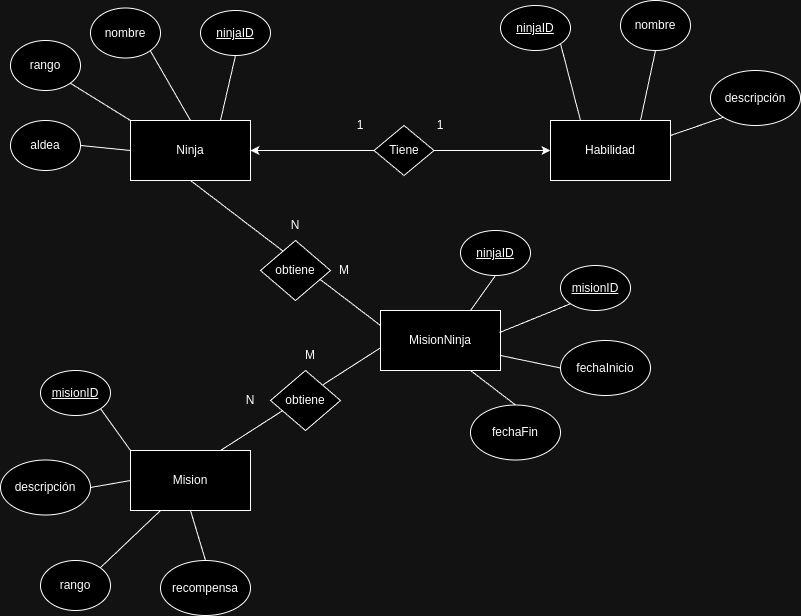

The diagram above was exported from draw.io. Its source (the exported page's mxGraphModel, read from the mxfile embedded in the PNG):
<mxGraphModel dx="1364" dy="759" grid="1" gridSize="10" guides="1" tooltips="1" connect="1" arrows="1" fold="1" page="1" pageScale="1" pageWidth="827" pageHeight="1169" math="0" shadow="0">
  <root>
    <mxCell id="0" />
    <mxCell id="1" parent="0" />
    <mxCell id="OQ20Ti9xq-LcIE5Uk8zo-1" value="Ninja" style="rounded=0;whiteSpace=wrap;html=1;" vertex="1" parent="1">
      <mxGeometry x="150" y="190" width="120" height="60" as="geometry" />
    </mxCell>
    <mxCell id="OQ20Ti9xq-LcIE5Uk8zo-2" value="Mision" style="rounded=0;whiteSpace=wrap;html=1;" vertex="1" parent="1">
      <mxGeometry x="150" y="520" width="120" height="60" as="geometry" />
    </mxCell>
    <mxCell id="OQ20Ti9xq-LcIE5Uk8zo-3" value="MisionNinja" style="rounded=0;whiteSpace=wrap;html=1;" vertex="1" parent="1">
      <mxGeometry x="400" y="380" width="120" height="60" as="geometry" />
    </mxCell>
    <mxCell id="OQ20Ti9xq-LcIE5Uk8zo-4" value="Habilidad" style="rounded=0;whiteSpace=wrap;html=1;" vertex="1" parent="1">
      <mxGeometry x="570" y="190" width="120" height="60" as="geometry" />
    </mxCell>
    <mxCell id="OQ20Ti9xq-LcIE5Uk8zo-5" value="" style="endArrow=classic;html=1;rounded=0;entryX=1;entryY=0.5;entryDx=0;entryDy=0;exitX=0;exitY=0.5;exitDx=0;exitDy=0;startArrow=classic;startFill=1;" edge="1" parent="1" source="OQ20Ti9xq-LcIE5Uk8zo-4" target="OQ20Ti9xq-LcIE5Uk8zo-1">
      <mxGeometry width="50" height="50" relative="1" as="geometry">
        <mxPoint x="350" y="290" as="sourcePoint" />
        <mxPoint x="480" y="290" as="targetPoint" />
      </mxGeometry>
    </mxCell>
    <mxCell id="OQ20Ti9xq-LcIE5Uk8zo-6" value="Tiene" style="rhombus;whiteSpace=wrap;html=1;" vertex="1" parent="1">
      <mxGeometry x="393.5" y="195" width="60" height="50" as="geometry" />
    </mxCell>
    <mxCell id="OQ20Ti9xq-LcIE5Uk8zo-7" value="1" style="text;html=1;align=center;verticalAlign=middle;whiteSpace=wrap;rounded=0;" vertex="1" parent="1">
      <mxGeometry x="350" y="180" width="60" height="30" as="geometry" />
    </mxCell>
    <mxCell id="OQ20Ti9xq-LcIE5Uk8zo-8" value="1" style="text;html=1;align=center;verticalAlign=middle;whiteSpace=wrap;rounded=0;" vertex="1" parent="1">
      <mxGeometry x="430" y="180" width="60" height="30" as="geometry" />
    </mxCell>
    <mxCell id="OQ20Ti9xq-LcIE5Uk8zo-10" value="" style="endArrow=none;html=1;rounded=0;exitX=0.5;exitY=1;exitDx=0;exitDy=0;entryX=0;entryY=0.25;entryDx=0;entryDy=0;" edge="1" parent="1" source="OQ20Ti9xq-LcIE5Uk8zo-1" target="OQ20Ti9xq-LcIE5Uk8zo-3">
      <mxGeometry width="50" height="50" relative="1" as="geometry">
        <mxPoint x="430" y="340" as="sourcePoint" />
        <mxPoint x="480" y="290" as="targetPoint" />
      </mxGeometry>
    </mxCell>
    <mxCell id="OQ20Ti9xq-LcIE5Uk8zo-11" value="" style="endArrow=none;html=1;rounded=0;exitX=0.75;exitY=0;exitDx=0;exitDy=0;entryX=0.004;entryY=0.617;entryDx=0;entryDy=0;entryPerimeter=0;" edge="1" parent="1" source="OQ20Ti9xq-LcIE5Uk8zo-2" target="OQ20Ti9xq-LcIE5Uk8zo-3">
      <mxGeometry width="50" height="50" relative="1" as="geometry">
        <mxPoint x="430" y="340" as="sourcePoint" />
        <mxPoint x="480" y="290" as="targetPoint" />
      </mxGeometry>
    </mxCell>
    <mxCell id="OQ20Ti9xq-LcIE5Uk8zo-12" value="obtiene" style="rhombus;whiteSpace=wrap;html=1;" vertex="1" parent="1">
      <mxGeometry x="280" y="310" width="70" height="60" as="geometry" />
    </mxCell>
    <mxCell id="OQ20Ti9xq-LcIE5Uk8zo-14" value="obtiene" style="rhombus;whiteSpace=wrap;html=1;" vertex="1" parent="1">
      <mxGeometry x="290" y="440" width="70" height="60" as="geometry" />
    </mxCell>
    <mxCell id="OQ20Ti9xq-LcIE5Uk8zo-17" value="N" style="text;html=1;align=center;verticalAlign=middle;whiteSpace=wrap;rounded=0;" vertex="1" parent="1">
      <mxGeometry x="285" y="280" width="60" height="30" as="geometry" />
    </mxCell>
    <mxCell id="OQ20Ti9xq-LcIE5Uk8zo-18" value="M" style="text;html=1;align=center;verticalAlign=middle;whiteSpace=wrap;rounded=0;" vertex="1" parent="1">
      <mxGeometry x="333.5" y="325" width="60" height="30" as="geometry" />
    </mxCell>
    <mxCell id="OQ20Ti9xq-LcIE5Uk8zo-19" value="N" style="text;html=1;align=center;verticalAlign=middle;whiteSpace=wrap;rounded=0;" vertex="1" parent="1">
      <mxGeometry x="240" y="455" width="60" height="30" as="geometry" />
    </mxCell>
    <mxCell id="OQ20Ti9xq-LcIE5Uk8zo-20" value="M" style="text;html=1;align=center;verticalAlign=middle;whiteSpace=wrap;rounded=0;" vertex="1" parent="1">
      <mxGeometry x="300" y="410" width="60" height="30" as="geometry" />
    </mxCell>
    <mxCell id="OQ20Ti9xq-LcIE5Uk8zo-21" value="nombre" style="ellipse;whiteSpace=wrap;html=1;" vertex="1" parent="1">
      <mxGeometry x="110" y="77.5" width="70" height="50" as="geometry" />
    </mxCell>
    <mxCell id="OQ20Ti9xq-LcIE5Uk8zo-22" value="&lt;u&gt;ninjaID&lt;/u&gt;" style="ellipse;whiteSpace=wrap;html=1;" vertex="1" parent="1">
      <mxGeometry x="220" y="80" width="70" height="45" as="geometry" />
    </mxCell>
    <mxCell id="OQ20Ti9xq-LcIE5Uk8zo-23" value="rango" style="ellipse;whiteSpace=wrap;html=1;" vertex="1" parent="1">
      <mxGeometry x="30" y="110" width="70" height="50" as="geometry" />
    </mxCell>
    <mxCell id="OQ20Ti9xq-LcIE5Uk8zo-24" value="aldea" style="ellipse;whiteSpace=wrap;html=1;" vertex="1" parent="1">
      <mxGeometry x="30" y="190" width="70" height="50" as="geometry" />
    </mxCell>
    <mxCell id="OQ20Ti9xq-LcIE5Uk8zo-25" value="" style="endArrow=none;html=1;rounded=0;entryX=1;entryY=1;entryDx=0;entryDy=0;exitX=0;exitY=0;exitDx=0;exitDy=0;" edge="1" parent="1" source="OQ20Ti9xq-LcIE5Uk8zo-1" target="OQ20Ti9xq-LcIE5Uk8zo-23">
      <mxGeometry width="50" height="50" relative="1" as="geometry">
        <mxPoint x="390" y="360" as="sourcePoint" />
        <mxPoint x="440" y="310" as="targetPoint" />
      </mxGeometry>
    </mxCell>
    <mxCell id="OQ20Ti9xq-LcIE5Uk8zo-26" value="" style="endArrow=none;html=1;rounded=0;entryX=1;entryY=1;entryDx=0;entryDy=0;exitX=0.5;exitY=0;exitDx=0;exitDy=0;" edge="1" parent="1" source="OQ20Ti9xq-LcIE5Uk8zo-1" target="OQ20Ti9xq-LcIE5Uk8zo-21">
      <mxGeometry width="50" height="50" relative="1" as="geometry">
        <mxPoint x="500" y="355" as="sourcePoint" />
        <mxPoint x="550" y="305" as="targetPoint" />
      </mxGeometry>
    </mxCell>
    <mxCell id="OQ20Ti9xq-LcIE5Uk8zo-27" value="" style="endArrow=none;html=1;rounded=0;exitX=0.5;exitY=1;exitDx=0;exitDy=0;entryX=0.75;entryY=0;entryDx=0;entryDy=0;" edge="1" parent="1" source="OQ20Ti9xq-LcIE5Uk8zo-22" target="OQ20Ti9xq-LcIE5Uk8zo-1">
      <mxGeometry width="50" height="50" relative="1" as="geometry">
        <mxPoint x="360" y="120" as="sourcePoint" />
        <mxPoint x="410" y="70" as="targetPoint" />
      </mxGeometry>
    </mxCell>
    <mxCell id="OQ20Ti9xq-LcIE5Uk8zo-28" value="" style="endArrow=none;html=1;rounded=0;exitX=1;exitY=0.5;exitDx=0;exitDy=0;entryX=0;entryY=0.5;entryDx=0;entryDy=0;" edge="1" parent="1" source="OQ20Ti9xq-LcIE5Uk8zo-24" target="OQ20Ti9xq-LcIE5Uk8zo-1">
      <mxGeometry width="50" height="50" relative="1" as="geometry">
        <mxPoint x="390" y="360" as="sourcePoint" />
        <mxPoint x="440" y="310" as="targetPoint" />
      </mxGeometry>
    </mxCell>
    <mxCell id="OQ20Ti9xq-LcIE5Uk8zo-29" value="&lt;u&gt;ninjaID&lt;/u&gt;" style="ellipse;whiteSpace=wrap;html=1;" vertex="1" parent="1">
      <mxGeometry x="520" y="75" width="70" height="45" as="geometry" />
    </mxCell>
    <mxCell id="OQ20Ti9xq-LcIE5Uk8zo-30" value="nombre" style="ellipse;whiteSpace=wrap;html=1;" vertex="1" parent="1">
      <mxGeometry x="640" y="70" width="70" height="50" as="geometry" />
    </mxCell>
    <mxCell id="OQ20Ti9xq-LcIE5Uk8zo-31" value="descripción" style="ellipse;whiteSpace=wrap;html=1;" vertex="1" parent="1">
      <mxGeometry x="730" y="140" width="90" height="55" as="geometry" />
    </mxCell>
    <mxCell id="OQ20Ti9xq-LcIE5Uk8zo-32" value="" style="endArrow=none;html=1;rounded=0;entryX=1;entryY=1;entryDx=0;entryDy=0;exitX=0;exitY=0;exitDx=0;exitDy=0;" edge="1" parent="1" source="OQ20Ti9xq-LcIE5Uk8zo-2" target="OQ20Ti9xq-LcIE5Uk8zo-37">
      <mxGeometry width="50" height="50" relative="1" as="geometry">
        <mxPoint x="390" y="360" as="sourcePoint" />
        <mxPoint x="440" y="310" as="targetPoint" />
      </mxGeometry>
    </mxCell>
    <mxCell id="OQ20Ti9xq-LcIE5Uk8zo-33" value="" style="endArrow=none;html=1;rounded=0;entryX=0;entryY=1;entryDx=0;entryDy=0;exitX=1;exitY=0.25;exitDx=0;exitDy=0;" edge="1" parent="1" source="OQ20Ti9xq-LcIE5Uk8zo-4" target="OQ20Ti9xq-LcIE5Uk8zo-31">
      <mxGeometry width="50" height="50" relative="1" as="geometry">
        <mxPoint x="390" y="360" as="sourcePoint" />
        <mxPoint x="440" y="310" as="targetPoint" />
      </mxGeometry>
    </mxCell>
    <mxCell id="OQ20Ti9xq-LcIE5Uk8zo-34" value="" style="endArrow=none;html=1;rounded=0;entryX=0.5;entryY=1;entryDx=0;entryDy=0;exitX=0.75;exitY=0;exitDx=0;exitDy=0;" edge="1" parent="1" source="OQ20Ti9xq-LcIE5Uk8zo-4" target="OQ20Ti9xq-LcIE5Uk8zo-30">
      <mxGeometry width="50" height="50" relative="1" as="geometry">
        <mxPoint x="390" y="360" as="sourcePoint" />
        <mxPoint x="440" y="310" as="targetPoint" />
      </mxGeometry>
    </mxCell>
    <mxCell id="OQ20Ti9xq-LcIE5Uk8zo-35" value="" style="endArrow=none;html=1;rounded=0;entryX=1;entryY=1;entryDx=0;entryDy=0;exitX=0.25;exitY=0;exitDx=0;exitDy=0;" edge="1" parent="1" source="OQ20Ti9xq-LcIE5Uk8zo-4" target="OQ20Ti9xq-LcIE5Uk8zo-29">
      <mxGeometry width="50" height="50" relative="1" as="geometry">
        <mxPoint x="390" y="360" as="sourcePoint" />
        <mxPoint x="440" y="310" as="targetPoint" />
      </mxGeometry>
    </mxCell>
    <mxCell id="OQ20Ti9xq-LcIE5Uk8zo-36" value="rango" style="ellipse;whiteSpace=wrap;html=1;" vertex="1" parent="1">
      <mxGeometry x="60" y="630" width="70" height="50" as="geometry" />
    </mxCell>
    <mxCell id="OQ20Ti9xq-LcIE5Uk8zo-37" value="&lt;u&gt;misionID&lt;/u&gt;" style="ellipse;whiteSpace=wrap;html=1;" vertex="1" parent="1">
      <mxGeometry x="60" y="440" width="70" height="45" as="geometry" />
    </mxCell>
    <mxCell id="OQ20Ti9xq-LcIE5Uk8zo-38" value="descripción" style="ellipse;whiteSpace=wrap;html=1;" vertex="1" parent="1">
      <mxGeometry x="20" y="529.5" width="90" height="55" as="geometry" />
    </mxCell>
    <mxCell id="OQ20Ti9xq-LcIE5Uk8zo-39" value="recompensa" style="ellipse;whiteSpace=wrap;html=1;" vertex="1" parent="1">
      <mxGeometry x="180" y="630" width="90" height="55" as="geometry" />
    </mxCell>
    <mxCell id="OQ20Ti9xq-LcIE5Uk8zo-40" value="&lt;u&gt;ninjaID&lt;/u&gt;" style="ellipse;whiteSpace=wrap;html=1;" vertex="1" parent="1">
      <mxGeometry x="480" y="300" width="70" height="45" as="geometry" />
    </mxCell>
    <mxCell id="OQ20Ti9xq-LcIE5Uk8zo-41" value="&lt;u&gt;misionID&lt;/u&gt;" style="ellipse;whiteSpace=wrap;html=1;" vertex="1" parent="1">
      <mxGeometry x="580" y="335" width="70" height="45" as="geometry" />
    </mxCell>
    <mxCell id="OQ20Ti9xq-LcIE5Uk8zo-42" value="fechaFin" style="ellipse;whiteSpace=wrap;html=1;" vertex="1" parent="1">
      <mxGeometry x="490" y="474.5" width="90" height="55" as="geometry" />
    </mxCell>
    <mxCell id="OQ20Ti9xq-LcIE5Uk8zo-43" value="fechaInicio" style="ellipse;whiteSpace=wrap;html=1;" vertex="1" parent="1">
      <mxGeometry x="580" y="410" width="90" height="55" as="geometry" />
    </mxCell>
    <mxCell id="OQ20Ti9xq-LcIE5Uk8zo-44" value="" style="endArrow=none;html=1;rounded=0;entryX=0;entryY=1;entryDx=0;entryDy=0;exitX=0.992;exitY=0.367;exitDx=0;exitDy=0;exitPerimeter=0;" edge="1" parent="1" source="OQ20Ti9xq-LcIE5Uk8zo-3" target="OQ20Ti9xq-LcIE5Uk8zo-41">
      <mxGeometry width="50" height="50" relative="1" as="geometry">
        <mxPoint x="390" y="360" as="sourcePoint" />
        <mxPoint x="440" y="310" as="targetPoint" />
      </mxGeometry>
    </mxCell>
    <mxCell id="OQ20Ti9xq-LcIE5Uk8zo-45" value="" style="endArrow=none;html=1;rounded=0;entryX=0.5;entryY=1;entryDx=0;entryDy=0;exitX=0.75;exitY=0;exitDx=0;exitDy=0;" edge="1" parent="1" source="OQ20Ti9xq-LcIE5Uk8zo-3" target="OQ20Ti9xq-LcIE5Uk8zo-40">
      <mxGeometry width="50" height="50" relative="1" as="geometry">
        <mxPoint x="390" y="360" as="sourcePoint" />
        <mxPoint x="440" y="310" as="targetPoint" />
      </mxGeometry>
    </mxCell>
    <mxCell id="OQ20Ti9xq-LcIE5Uk8zo-46" value="" style="endArrow=none;html=1;rounded=0;exitX=0.5;exitY=0;exitDx=0;exitDy=0;entryX=0.5;entryY=1;entryDx=0;entryDy=0;" edge="1" parent="1" source="OQ20Ti9xq-LcIE5Uk8zo-39" target="OQ20Ti9xq-LcIE5Uk8zo-2">
      <mxGeometry width="50" height="50" relative="1" as="geometry">
        <mxPoint x="390" y="360" as="sourcePoint" />
        <mxPoint x="440" y="310" as="targetPoint" />
      </mxGeometry>
    </mxCell>
    <mxCell id="OQ20Ti9xq-LcIE5Uk8zo-47" value="" style="endArrow=none;html=1;rounded=0;exitX=1;exitY=0;exitDx=0;exitDy=0;entryX=0.25;entryY=1;entryDx=0;entryDy=0;" edge="1" parent="1" source="OQ20Ti9xq-LcIE5Uk8zo-36" target="OQ20Ti9xq-LcIE5Uk8zo-2">
      <mxGeometry width="50" height="50" relative="1" as="geometry">
        <mxPoint x="390" y="360" as="sourcePoint" />
        <mxPoint x="440" y="310" as="targetPoint" />
      </mxGeometry>
    </mxCell>
    <mxCell id="OQ20Ti9xq-LcIE5Uk8zo-48" value="" style="endArrow=none;html=1;rounded=0;exitX=1;exitY=0.5;exitDx=0;exitDy=0;entryX=0;entryY=0.5;entryDx=0;entryDy=0;" edge="1" parent="1" source="OQ20Ti9xq-LcIE5Uk8zo-38" target="OQ20Ti9xq-LcIE5Uk8zo-2">
      <mxGeometry width="50" height="50" relative="1" as="geometry">
        <mxPoint x="390" y="360" as="sourcePoint" />
        <mxPoint x="440" y="310" as="targetPoint" />
      </mxGeometry>
    </mxCell>
    <mxCell id="OQ20Ti9xq-LcIE5Uk8zo-50" value="" style="endArrow=none;html=1;rounded=0;entryX=0.5;entryY=0;entryDx=0;entryDy=0;" edge="1" parent="1" target="OQ20Ti9xq-LcIE5Uk8zo-42">
      <mxGeometry width="50" height="50" relative="1" as="geometry">
        <mxPoint x="490" y="440" as="sourcePoint" />
        <mxPoint x="440" y="310" as="targetPoint" />
      </mxGeometry>
    </mxCell>
    <mxCell id="OQ20Ti9xq-LcIE5Uk8zo-51" value="" style="endArrow=none;html=1;rounded=0;entryX=0;entryY=0.5;entryDx=0;entryDy=0;exitX=1;exitY=0.75;exitDx=0;exitDy=0;" edge="1" parent="1" source="OQ20Ti9xq-LcIE5Uk8zo-3" target="OQ20Ti9xq-LcIE5Uk8zo-43">
      <mxGeometry width="50" height="50" relative="1" as="geometry">
        <mxPoint x="390" y="360" as="sourcePoint" />
        <mxPoint x="440" y="310" as="targetPoint" />
      </mxGeometry>
    </mxCell>
  </root>
</mxGraphModel>